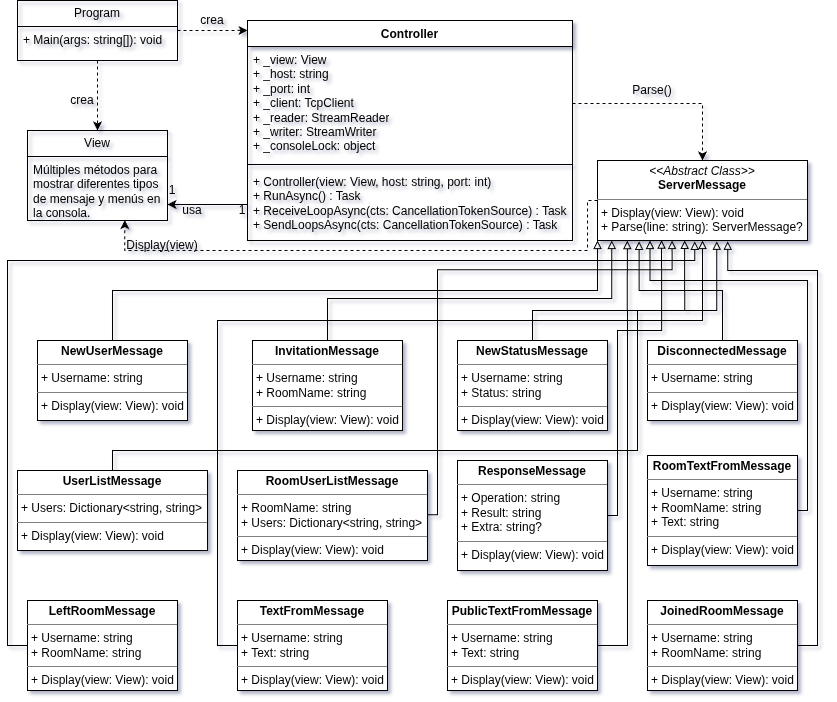

The diagram above was exported from draw.io. Its source (the exported page's mxGraphModel, read from the mxfile embedded in the PNG):
<mxGraphModel dx="1414" dy="828" grid="1" gridSize="10" guides="1" tooltips="1" connect="1" arrows="1" fold="1" page="1" pageScale="1" pageWidth="850" pageHeight="1100" math="0" shadow="0">
  <root>
    <mxCell id="0" />
    <mxCell id="1" parent="0" />
    <mxCell id="A4-9rePNi53XRSYfjf3s-24" edge="1" parent="1" source="A4-9rePNi53XRSYfjf3s-3" style="edgeStyle=orthogonalEdgeStyle;rounded=0;orthogonalLoop=1;jettySize=auto;html=1;entryX=0.5;entryY=0;entryDx=0;entryDy=0;dashed=1;" target="A4-9rePNi53XRSYfjf3s-20">
      <mxGeometry relative="1" as="geometry" />
    </mxCell>
    <mxCell id="A4-9rePNi53XRSYfjf3s-3" parent="1" style="swimlane;fontStyle=0;childLayout=stackLayout;horizontal=1;startSize=26;fillColor=none;horizontalStack=0;resizeParent=1;resizeParentMax=0;resizeLast=0;collapsible=1;marginBottom=0;whiteSpace=wrap;html=1;" value="Program" vertex="1">
      <mxGeometry height="60" width="160" x="40" y="40" as="geometry" />
    </mxCell>
    <mxCell id="A4-9rePNi53XRSYfjf3s-4" parent="A4-9rePNi53XRSYfjf3s-3" style="text;strokeColor=none;fillColor=none;align=left;verticalAlign=top;spacingLeft=4;spacingRight=4;overflow=hidden;rotatable=0;points=[[0,0.5],[1,0.5]];portConstraint=eastwest;whiteSpace=wrap;html=1;" value="+ Main(args: string[]): void" vertex="1">
      <mxGeometry height="34" width="160" y="26" as="geometry" />
    </mxCell>
    <mxCell id="A4-9rePNi53XRSYfjf3s-11" parent="1" style="swimlane;fontStyle=1;align=center;verticalAlign=top;childLayout=stackLayout;horizontal=1;startSize=26;horizontalStack=0;resizeParent=1;resizeParentMax=0;resizeLast=0;collapsible=1;marginBottom=0;whiteSpace=wrap;html=1;" value="Controller" vertex="1">
      <mxGeometry height="220" width="325" x="270" y="60" as="geometry" />
    </mxCell>
    <mxCell id="A4-9rePNi53XRSYfjf3s-12" parent="A4-9rePNi53XRSYfjf3s-11" style="text;strokeColor=none;fillColor=none;align=left;verticalAlign=top;spacingLeft=4;spacingRight=4;overflow=hidden;rotatable=0;points=[[0,0.5],[1,0.5]];portConstraint=eastwest;whiteSpace=wrap;html=1;" value="+ _view: View&lt;div&gt;+ _host: string&lt;/div&gt;&lt;div&gt;+ _port: int&lt;/div&gt;&lt;div&gt;+ _client: TcpClient&lt;/div&gt;&lt;div&gt;+ _reader: StreamReader&lt;/div&gt;&lt;div&gt;+ _writer: StreamWriter&lt;/div&gt;&lt;div&gt;+ _consoleLock: object&lt;/div&gt;" vertex="1">
      <mxGeometry height="114" width="325" y="26" as="geometry" />
    </mxCell>
    <mxCell id="A4-9rePNi53XRSYfjf3s-13" parent="A4-9rePNi53XRSYfjf3s-11" style="line;strokeWidth=1;fillColor=none;align=left;verticalAlign=middle;spacingTop=-1;spacingLeft=3;spacingRight=3;rotatable=0;labelPosition=right;points=[];portConstraint=eastwest;strokeColor=inherit;" value="" vertex="1">
      <mxGeometry height="8" width="325" y="140" as="geometry" />
    </mxCell>
    <mxCell id="A4-9rePNi53XRSYfjf3s-14" parent="A4-9rePNi53XRSYfjf3s-11" style="text;strokeColor=none;fillColor=none;align=left;verticalAlign=top;spacingLeft=4;spacingRight=4;overflow=hidden;rotatable=0;points=[[0,0.5],[1,0.5]];portConstraint=eastwest;whiteSpace=wrap;html=1;" value="+ Controller(view: View, host: string, port: int)&lt;div&gt;+ RunAsync() : Task&lt;/div&gt;&lt;div&gt;+ ReceiveLoopAsync(cts: CancellationTokenSource) : Task&lt;/div&gt;&lt;div&gt;+ SendLoopsAsync(cts:&amp;nbsp;&lt;span style=&quot;background-color: transparent; color: light-dark(rgb(0, 0, 0), rgb(255, 255, 255));&quot;&gt;CancellationTokenSource&lt;/span&gt;&lt;span style=&quot;background-color: transparent; color: light-dark(rgb(0, 0, 0), rgb(255, 255, 255));&quot;&gt;) : Task&lt;/span&gt;&lt;/div&gt;" vertex="1">
      <mxGeometry height="72" width="325" y="148" as="geometry" />
    </mxCell>
    <mxCell id="A4-9rePNi53XRSYfjf3s-20" parent="1" style="swimlane;fontStyle=0;childLayout=stackLayout;horizontal=1;startSize=26;fillColor=none;horizontalStack=0;resizeParent=1;resizeParentMax=0;resizeLast=0;collapsible=1;marginBottom=0;whiteSpace=wrap;html=1;" value="View" vertex="1">
      <mxGeometry height="90" width="140" x="50" y="170" as="geometry" />
    </mxCell>
    <mxCell id="A4-9rePNi53XRSYfjf3s-21" parent="A4-9rePNi53XRSYfjf3s-20" style="text;strokeColor=none;fillColor=none;align=left;verticalAlign=top;spacingLeft=4;spacingRight=4;overflow=hidden;rotatable=0;points=[[0,0.5],[1,0.5]];portConstraint=eastwest;whiteSpace=wrap;html=1;" value="Múltiples métodos para mostrar diferentes tipos de mensaje y menús en la consola.&amp;nbsp;" vertex="1">
      <mxGeometry height="64" width="140" y="26" as="geometry" />
    </mxCell>
    <mxCell id="A4-9rePNi53XRSYfjf3s-25" edge="1" parent="1" source="A4-9rePNi53XRSYfjf3s-3" style="edgeStyle=orthogonalEdgeStyle;rounded=0;orthogonalLoop=1;jettySize=auto;html=1;entryX=0;entryY=0.045;entryDx=0;entryDy=0;entryPerimeter=0;dashed=1;" target="A4-9rePNi53XRSYfjf3s-11">
      <mxGeometry relative="1" as="geometry" />
    </mxCell>
    <mxCell id="A4-9rePNi53XRSYfjf3s-27" edge="1" parent="1" source="A4-9rePNi53XRSYfjf3s-14" style="edgeStyle=orthogonalEdgeStyle;rounded=0;orthogonalLoop=1;jettySize=auto;html=1;entryX=1;entryY=0.75;entryDx=0;entryDy=0;entryPerimeter=0;" target="A4-9rePNi53XRSYfjf3s-21">
      <mxGeometry relative="1" as="geometry" />
    </mxCell>
    <mxCell id="A4-9rePNi53XRSYfjf3s-28" parent="1" style="verticalAlign=top;align=left;overflow=fill;html=1;whiteSpace=wrap;" value="&lt;p style=&quot;margin:0px;margin-top:4px;text-align:center;&quot;&gt;&lt;i&gt;&amp;lt;&amp;lt;Abstract Class&amp;gt;&amp;gt;&lt;/i&gt;&lt;br&gt;&lt;b&gt;ServerMessage&lt;/b&gt;&lt;/p&gt;&lt;hr size=&quot;1&quot; style=&quot;border-style:solid;&quot;&gt;&lt;p style=&quot;margin:0px;margin-left:4px;&quot;&gt;+ Display(view: View): void&lt;br&gt;+ Parse(line: string): ServerMessage?&lt;/p&gt;" vertex="1">
      <mxGeometry height="80" width="210" x="620" y="200" as="geometry" />
    </mxCell>
    <mxCell id="A4-9rePNi53XRSYfjf3s-43" parent="1" style="verticalAlign=top;align=left;overflow=fill;html=1;whiteSpace=wrap;" value="&lt;p style=&quot;margin:0px;margin-top:4px;text-align:center;&quot;&gt;&lt;b&gt;ResponseMessage&lt;/b&gt;&lt;/p&gt;&lt;hr size=&quot;1&quot; style=&quot;border-style:solid;&quot;&gt;&lt;p style=&quot;margin:0px;margin-left:4px;&quot;&gt;+ Operation: string&lt;/p&gt;&lt;p style=&quot;margin:0px;margin-left:4px;&quot;&gt;+ Result: string&lt;/p&gt;&lt;p style=&quot;margin:0px;margin-left:4px;&quot;&gt;+ Extra: string?&lt;/p&gt;&lt;hr size=&quot;1&quot; style=&quot;border-style:solid;&quot;&gt;&lt;p style=&quot;margin:0px;margin-left:4px;&quot;&gt;+ Display(view: View): void&lt;/p&gt;" vertex="1">
      <mxGeometry height="110" width="150" x="480" y="500" as="geometry" />
    </mxCell>
    <mxCell id="A4-9rePNi53XRSYfjf3s-56" edge="1" parent="1" source="A4-9rePNi53XRSYfjf3s-44" style="edgeStyle=orthogonalEdgeStyle;rounded=0;orthogonalLoop=1;jettySize=auto;html=1;exitX=0.5;exitY=0;exitDx=0;exitDy=0;entryX=0;entryY=1;entryDx=0;entryDy=0;endArrow=block;endFill=0;" target="A4-9rePNi53XRSYfjf3s-28">
      <mxGeometry relative="1" as="geometry" />
    </mxCell>
    <mxCell id="A4-9rePNi53XRSYfjf3s-44" parent="1" style="verticalAlign=top;align=left;overflow=fill;html=1;whiteSpace=wrap;" value="&lt;p style=&quot;margin:0px;margin-top:4px;text-align:center;&quot;&gt;&lt;b&gt;NewUserMessage&lt;/b&gt;&lt;/p&gt;&lt;hr size=&quot;1&quot; style=&quot;border-style:solid;&quot;&gt;&lt;p style=&quot;margin:0px;margin-left:4px;&quot;&gt;+ Username: string&lt;br&gt;&lt;/p&gt;&lt;hr size=&quot;1&quot; style=&quot;border-style:solid;&quot;&gt;&lt;p style=&quot;margin:0px;margin-left:4px;&quot;&gt;+ Display(view: View): void&lt;/p&gt;" vertex="1">
      <mxGeometry height="80" width="150" x="60" y="380" as="geometry" />
    </mxCell>
    <mxCell id="A4-9rePNi53XRSYfjf3s-46" parent="1" style="verticalAlign=top;align=left;overflow=fill;html=1;whiteSpace=wrap;" value="&lt;p style=&quot;margin:0px;margin-top:4px;text-align:center;&quot;&gt;&lt;b&gt;NewStatusMessage&lt;/b&gt;&lt;/p&gt;&lt;hr size=&quot;1&quot; style=&quot;border-style:solid;&quot;&gt;&lt;p style=&quot;margin:0px;margin-left:4px;&quot;&gt;+ Username: string&lt;br&gt;&lt;/p&gt;&lt;p style=&quot;margin:0px;margin-left:4px;&quot;&gt;+ Status: string&lt;/p&gt;&lt;hr size=&quot;1&quot; style=&quot;border-style:solid;&quot;&gt;&lt;p style=&quot;margin:0px;margin-left:4px;&quot;&gt;+ Display(view: View): void&lt;/p&gt;" vertex="1">
      <mxGeometry height="90" width="150" x="480" y="380" as="geometry" />
    </mxCell>
    <mxCell id="A4-9rePNi53XRSYfjf3s-47" parent="1" style="verticalAlign=top;align=left;overflow=fill;html=1;whiteSpace=wrap;" value="&lt;p style=&quot;margin:0px;margin-top:4px;text-align:center;&quot;&gt;&lt;b&gt;UserListMessage&lt;/b&gt;&lt;/p&gt;&lt;hr size=&quot;1&quot; style=&quot;border-style:solid;&quot;&gt;&lt;p style=&quot;margin:0px;margin-left:4px;&quot;&gt;+ Users: Dictionary&amp;lt;string, string&amp;gt;&lt;br&gt;&lt;/p&gt;&lt;hr size=&quot;1&quot; style=&quot;border-style:solid;&quot;&gt;&lt;p style=&quot;margin:0px;margin-left:4px;&quot;&gt;+ Display(view: View): void&lt;/p&gt;" vertex="1">
      <mxGeometry height="80" width="190" x="40" y="510" as="geometry" />
    </mxCell>
    <mxCell id="A4-9rePNi53XRSYfjf3s-66" edge="1" parent="1" source="A4-9rePNi53XRSYfjf3s-48" style="edgeStyle=orthogonalEdgeStyle;rounded=0;orthogonalLoop=1;jettySize=auto;html=1;entryX=0.5;entryY=1;entryDx=0;entryDy=0;endArrow=block;endFill=0;" target="A4-9rePNi53XRSYfjf3s-28">
      <mxGeometry relative="1" as="geometry">
        <Array as="points">
          <mxPoint x="240" y="685" />
          <mxPoint x="240" y="360" />
          <mxPoint x="725" y="360" />
        </Array>
      </mxGeometry>
    </mxCell>
    <mxCell id="A4-9rePNi53XRSYfjf3s-48" parent="1" style="verticalAlign=top;align=left;overflow=fill;html=1;whiteSpace=wrap;" value="&lt;p style=&quot;margin:0px;margin-top:4px;text-align:center;&quot;&gt;&lt;b&gt;TextFromMessage&lt;/b&gt;&lt;/p&gt;&lt;hr size=&quot;1&quot; style=&quot;border-style:solid;&quot;&gt;&lt;p style=&quot;margin:0px;margin-left:4px;&quot;&gt;+ Username: string&lt;br&gt;&lt;/p&gt;&lt;p style=&quot;margin:0px;margin-left:4px;&quot;&gt;+ Text: string&lt;/p&gt;&lt;hr size=&quot;1&quot; style=&quot;border-style:solid;&quot;&gt;&lt;p style=&quot;margin:0px;margin-left:4px;&quot;&gt;+ Display(view: View): void&lt;/p&gt;" vertex="1">
      <mxGeometry height="90" width="150" x="260" y="640" as="geometry" />
    </mxCell>
    <mxCell id="A4-9rePNi53XRSYfjf3s-49" parent="1" style="verticalAlign=top;align=left;overflow=fill;html=1;whiteSpace=wrap;" value="&lt;p style=&quot;margin:0px;margin-top:4px;text-align:center;&quot;&gt;&lt;b&gt;PublicTextFromMessage&lt;/b&gt;&lt;/p&gt;&lt;hr size=&quot;1&quot; style=&quot;border-style:solid;&quot;&gt;&lt;p style=&quot;margin:0px;margin-left:4px;&quot;&gt;+ Username: string&lt;br&gt;&lt;/p&gt;&lt;p style=&quot;margin:0px;margin-left:4px;&quot;&gt;+ Text: string&lt;/p&gt;&lt;hr size=&quot;1&quot; style=&quot;border-style:solid;&quot;&gt;&lt;p style=&quot;margin:0px;margin-left:4px;&quot;&gt;+ Display(view: View): void&lt;/p&gt;" vertex="1">
      <mxGeometry height="90" width="150" x="470" y="640" as="geometry" />
    </mxCell>
    <mxCell id="A4-9rePNi53XRSYfjf3s-50" parent="1" style="verticalAlign=top;align=left;overflow=fill;html=1;whiteSpace=wrap;" value="&lt;p style=&quot;margin:0px;margin-top:4px;text-align:center;&quot;&gt;&lt;b&gt;InvitationMessage&lt;/b&gt;&lt;/p&gt;&lt;hr size=&quot;1&quot; style=&quot;border-style:solid;&quot;&gt;&lt;p style=&quot;margin:0px;margin-left:4px;&quot;&gt;+ Username: string&lt;br&gt;&lt;/p&gt;&lt;p style=&quot;margin:0px;margin-left:4px;&quot;&gt;+ RoomName: string&lt;/p&gt;&lt;hr size=&quot;1&quot; style=&quot;border-style:solid;&quot;&gt;&lt;p style=&quot;margin:0px;margin-left:4px;&quot;&gt;+ Display(view: View): void&lt;/p&gt;" vertex="1">
      <mxGeometry height="90" width="150" x="275" y="380" as="geometry" />
    </mxCell>
    <mxCell id="A4-9rePNi53XRSYfjf3s-51" parent="1" style="verticalAlign=top;align=left;overflow=fill;html=1;whiteSpace=wrap;" value="&lt;p style=&quot;margin:0px;margin-top:4px;text-align:center;&quot;&gt;&lt;b&gt;JoinedRoomMessage&lt;/b&gt;&lt;/p&gt;&lt;hr size=&quot;1&quot; style=&quot;border-style:solid;&quot;&gt;&lt;p style=&quot;margin:0px;margin-left:4px;&quot;&gt;+ Username: string&lt;br&gt;&lt;/p&gt;&lt;p style=&quot;margin:0px;margin-left:4px;&quot;&gt;+ RoomName: string&lt;/p&gt;&lt;hr size=&quot;1&quot; style=&quot;border-style:solid;&quot;&gt;&lt;p style=&quot;margin:0px;margin-left:4px;&quot;&gt;+ Display(view: View): void&lt;/p&gt;" vertex="1">
      <mxGeometry height="90" width="150" x="670" y="640" as="geometry" />
    </mxCell>
    <mxCell id="A4-9rePNi53XRSYfjf3s-52" parent="1" style="verticalAlign=top;align=left;overflow=fill;html=1;whiteSpace=wrap;" value="&lt;p style=&quot;margin:0px;margin-top:4px;text-align:center;&quot;&gt;&lt;b&gt;RoomUserListMessage&lt;/b&gt;&lt;/p&gt;&lt;hr size=&quot;1&quot; style=&quot;border-style:solid;&quot;&gt;&lt;p style=&quot;margin:0px;margin-left:4px;&quot;&gt;+ RoomName: string&lt;br&gt;+ Users: Dictionary&amp;lt;string, string&amp;gt;&lt;br&gt;&lt;/p&gt;&lt;hr size=&quot;1&quot; style=&quot;border-style:solid;&quot;&gt;&lt;p style=&quot;margin:0px;margin-left:4px;&quot;&gt;+ Display(view: View): void&lt;/p&gt;" vertex="1">
      <mxGeometry height="90" width="190" x="260" y="510" as="geometry" />
    </mxCell>
    <mxCell id="A4-9rePNi53XRSYfjf3s-60" edge="1" parent="1" source="A4-9rePNi53XRSYfjf3s-53" style="edgeStyle=orthogonalEdgeStyle;rounded=0;orthogonalLoop=1;jettySize=auto;html=1;entryX=0.25;entryY=1;entryDx=0;entryDy=0;endArrow=block;endFill=0;" target="A4-9rePNi53XRSYfjf3s-28">
      <mxGeometry relative="1" as="geometry">
        <Array as="points">
          <mxPoint x="830" y="550" />
          <mxPoint x="830" y="320" />
          <mxPoint x="673" y="320" />
        </Array>
      </mxGeometry>
    </mxCell>
    <mxCell id="A4-9rePNi53XRSYfjf3s-53" parent="1" style="verticalAlign=top;align=left;overflow=fill;html=1;whiteSpace=wrap;" value="&lt;p style=&quot;margin:0px;margin-top:4px;text-align:center;&quot;&gt;&lt;b&gt;RoomTextFromMessage&lt;/b&gt;&lt;/p&gt;&lt;hr size=&quot;1&quot; style=&quot;border-style:solid;&quot;&gt;&lt;p style=&quot;margin:0px;margin-left:4px;&quot;&gt;+ Username: string&lt;br&gt;&lt;/p&gt;&lt;p style=&quot;margin:0px;margin-left:4px;&quot;&gt;+ RoomName: string&lt;/p&gt;&lt;p style=&quot;margin:0px;margin-left:4px;&quot;&gt;+ Text: string&lt;/p&gt;&lt;hr size=&quot;1&quot; style=&quot;border-style:solid;&quot;&gt;&lt;p style=&quot;margin:0px;margin-left:4px;&quot;&gt;+ Display(view: View): void&lt;/p&gt;" vertex="1">
      <mxGeometry height="110" width="150" x="670" y="495" as="geometry" />
    </mxCell>
    <mxCell id="A4-9rePNi53XRSYfjf3s-54" parent="1" style="verticalAlign=top;align=left;overflow=fill;html=1;whiteSpace=wrap;" value="&lt;p style=&quot;margin:0px;margin-top:4px;text-align:center;&quot;&gt;&lt;b&gt;LeftRoomMessage&lt;/b&gt;&lt;/p&gt;&lt;hr size=&quot;1&quot; style=&quot;border-style:solid;&quot;&gt;&lt;p style=&quot;margin:0px;margin-left:4px;&quot;&gt;+ Username: string&lt;br&gt;&lt;/p&gt;&lt;p style=&quot;margin:0px;margin-left:4px;&quot;&gt;+ RoomName: string&lt;/p&gt;&lt;hr size=&quot;1&quot; style=&quot;border-style:solid;&quot;&gt;&lt;p style=&quot;margin:0px;margin-left:4px;&quot;&gt;+ Display(view: View): void&lt;/p&gt;" vertex="1">
      <mxGeometry height="90" width="150" x="50" y="640" as="geometry" />
    </mxCell>
    <mxCell id="A4-9rePNi53XRSYfjf3s-55" parent="1" style="verticalAlign=top;align=left;overflow=fill;html=1;whiteSpace=wrap;" value="&lt;p style=&quot;margin:0px;margin-top:4px;text-align:center;&quot;&gt;&lt;b&gt;DisconnectedMessage&lt;/b&gt;&lt;/p&gt;&lt;hr size=&quot;1&quot; style=&quot;border-style:solid;&quot;&gt;&lt;p style=&quot;margin:0px;margin-left:4px;&quot;&gt;+ Username: string&lt;br&gt;&lt;/p&gt;&lt;hr size=&quot;1&quot; style=&quot;border-style:solid;&quot;&gt;&lt;p style=&quot;margin:0px;margin-left:4px;&quot;&gt;+ Display(view: View): void&lt;/p&gt;" vertex="1">
      <mxGeometry height="80" width="150" x="670" y="380" as="geometry" />
    </mxCell>
    <mxCell id="A4-9rePNi53XRSYfjf3s-57" edge="1" parent="1" source="A4-9rePNi53XRSYfjf3s-50" style="edgeStyle=orthogonalEdgeStyle;rounded=0;orthogonalLoop=1;jettySize=auto;html=1;entryX=0.068;entryY=1.031;entryDx=0;entryDy=0;entryPerimeter=0;endArrow=block;endFill=0;exitX=0.5;exitY=0;exitDx=0;exitDy=0;">
      <mxGeometry relative="1" as="geometry">
        <Array as="points">
          <mxPoint x="350" y="338" />
          <mxPoint x="634" y="338" />
        </Array>
        <mxPoint x="350" y="377.52" as="sourcePoint" />
        <mxPoint x="634.28" y="279.9999999999999" as="targetPoint" />
      </mxGeometry>
    </mxCell>
    <mxCell id="A4-9rePNi53XRSYfjf3s-58" edge="1" parent="1" source="A4-9rePNi53XRSYfjf3s-46" style="edgeStyle=orthogonalEdgeStyle;rounded=0;orthogonalLoop=1;jettySize=auto;html=1;entryX=0.142;entryY=1.002;entryDx=0;entryDy=0;entryPerimeter=0;endArrow=block;endFill=0;" target="A4-9rePNi53XRSYfjf3s-28">
      <mxGeometry relative="1" as="geometry">
        <Array as="points">
          <mxPoint x="555" y="350" />
          <mxPoint x="650" y="350" />
        </Array>
      </mxGeometry>
    </mxCell>
    <mxCell id="A4-9rePNi53XRSYfjf3s-59" edge="1" parent="1" source="A4-9rePNi53XRSYfjf3s-55" style="edgeStyle=orthogonalEdgeStyle;rounded=0;orthogonalLoop=1;jettySize=auto;html=1;entryX=0.198;entryY=1.011;entryDx=0;entryDy=0;entryPerimeter=0;endArrow=block;endFill=0;" target="A4-9rePNi53XRSYfjf3s-28">
      <mxGeometry relative="1" as="geometry" />
    </mxCell>
    <mxCell id="A4-9rePNi53XRSYfjf3s-62" edge="1" parent="1" source="A4-9rePNi53XRSYfjf3s-43" style="edgeStyle=orthogonalEdgeStyle;rounded=0;orthogonalLoop=1;jettySize=auto;html=1;entryX=0.305;entryY=0.996;entryDx=0;entryDy=0;entryPerimeter=0;endArrow=block;endFill=0;" target="A4-9rePNi53XRSYfjf3s-28">
      <mxGeometry relative="1" as="geometry">
        <Array as="points">
          <mxPoint x="640" y="555" />
          <mxPoint x="640" y="370" />
          <mxPoint x="684" y="370" />
        </Array>
      </mxGeometry>
    </mxCell>
    <mxCell id="A4-9rePNi53XRSYfjf3s-63" edge="1" parent="1" style="edgeStyle=orthogonalEdgeStyle;rounded=0;orthogonalLoop=1;jettySize=auto;html=1;entryX=0.355;entryY=1.01;entryDx=0;entryDy=0;entryPerimeter=0;endArrow=block;endFill=0;">
      <mxGeometry relative="1" as="geometry">
        <Array as="points">
          <mxPoint x="460" y="554.2" />
          <mxPoint x="460" y="309.2" />
          <mxPoint x="695" y="309.2" />
        </Array>
        <mxPoint x="450" y="554.2" as="sourcePoint" />
        <mxPoint x="694.55" y="280" as="targetPoint" />
      </mxGeometry>
    </mxCell>
    <mxCell id="A4-9rePNi53XRSYfjf3s-64" edge="1" parent="1" source="A4-9rePNi53XRSYfjf3s-47" style="edgeStyle=orthogonalEdgeStyle;rounded=0;orthogonalLoop=1;jettySize=auto;html=1;entryX=0.415;entryY=0.999;entryDx=0;entryDy=0;entryPerimeter=0;endArrow=block;endFill=0;" target="A4-9rePNi53XRSYfjf3s-28">
      <mxGeometry relative="1" as="geometry">
        <Array as="points">
          <mxPoint x="135" y="490" />
          <mxPoint x="660" y="490" />
          <mxPoint x="660" y="350" />
          <mxPoint x="707" y="350" />
        </Array>
      </mxGeometry>
    </mxCell>
    <mxCell id="A4-9rePNi53XRSYfjf3s-65" edge="1" parent="1" source="A4-9rePNi53XRSYfjf3s-54" style="edgeStyle=orthogonalEdgeStyle;rounded=0;orthogonalLoop=1;jettySize=auto;html=1;entryX=0.463;entryY=1.011;entryDx=0;entryDy=0;entryPerimeter=0;endArrow=block;endFill=0;" target="A4-9rePNi53XRSYfjf3s-28">
      <mxGeometry relative="1" as="geometry">
        <Array as="points">
          <mxPoint x="30" y="685" />
          <mxPoint x="30" y="300" />
          <mxPoint x="717" y="300" />
        </Array>
      </mxGeometry>
    </mxCell>
    <mxCell id="A4-9rePNi53XRSYfjf3s-67" edge="1" parent="1" source="A4-9rePNi53XRSYfjf3s-49" style="edgeStyle=orthogonalEdgeStyle;rounded=0;orthogonalLoop=1;jettySize=auto;html=1;entryX=0.568;entryY=1.01;entryDx=0;entryDy=0;entryPerimeter=0;endArrow=block;endFill=0;" target="A4-9rePNi53XRSYfjf3s-28">
      <mxGeometry relative="1" as="geometry">
        <Array as="points">
          <mxPoint x="650" y="685" />
          <mxPoint x="650" y="350" />
          <mxPoint x="739" y="350" />
        </Array>
      </mxGeometry>
    </mxCell>
    <mxCell id="A4-9rePNi53XRSYfjf3s-69" edge="1" parent="1" source="A4-9rePNi53XRSYfjf3s-51" style="edgeStyle=orthogonalEdgeStyle;rounded=0;orthogonalLoop=1;jettySize=auto;html=1;entryX=0.62;entryY=1.009;entryDx=0;entryDy=0;entryPerimeter=0;endArrow=block;endFill=0;" target="A4-9rePNi53XRSYfjf3s-28">
      <mxGeometry relative="1" as="geometry">
        <Array as="points">
          <mxPoint x="840" y="685" />
          <mxPoint x="840" y="310" />
          <mxPoint x="750" y="310" />
        </Array>
      </mxGeometry>
    </mxCell>
    <mxCell id="A4-9rePNi53XRSYfjf3s-70" parent="1" style="text;html=1;whiteSpace=wrap;strokeColor=none;fillColor=none;align=center;verticalAlign=middle;rounded=0;" value="crea" vertex="1">
      <mxGeometry height="20" width="50" x="210" y="50" as="geometry" />
    </mxCell>
    <mxCell id="A4-9rePNi53XRSYfjf3s-71" parent="1" style="text;html=1;whiteSpace=wrap;strokeColor=none;fillColor=none;align=center;verticalAlign=middle;rounded=0;" value="crea" vertex="1">
      <mxGeometry height="20" width="50" x="80" y="130" as="geometry" />
    </mxCell>
    <mxCell id="A4-9rePNi53XRSYfjf3s-72" parent="1" style="text;html=1;whiteSpace=wrap;strokeColor=none;fillColor=none;align=center;verticalAlign=middle;rounded=0;" value="usa" vertex="1">
      <mxGeometry height="20" width="50" x="190" y="240" as="geometry" />
    </mxCell>
    <mxCell id="A4-9rePNi53XRSYfjf3s-73" parent="1" style="text;html=1;whiteSpace=wrap;strokeColor=none;fillColor=none;align=center;verticalAlign=middle;rounded=0;" value="1" vertex="1">
      <mxGeometry height="20" width="10" x="260" y="240" as="geometry" />
    </mxCell>
    <mxCell id="A4-9rePNi53XRSYfjf3s-74" parent="1" style="text;html=1;whiteSpace=wrap;strokeColor=none;fillColor=none;align=center;verticalAlign=middle;rounded=0;" value="1" vertex="1">
      <mxGeometry height="20" width="10" x="190" y="220" as="geometry" />
    </mxCell>
    <mxCell id="A4-9rePNi53XRSYfjf3s-75" edge="1" parent="1" source="A4-9rePNi53XRSYfjf3s-12" style="edgeStyle=orthogonalEdgeStyle;rounded=0;orthogonalLoop=1;jettySize=auto;html=1;entryX=0.5;entryY=0;entryDx=0;entryDy=0;dashed=1;" target="A4-9rePNi53XRSYfjf3s-28">
      <mxGeometry relative="1" as="geometry" />
    </mxCell>
    <mxCell id="A4-9rePNi53XRSYfjf3s-76" parent="1" style="text;html=1;whiteSpace=wrap;strokeColor=none;fillColor=none;align=center;verticalAlign=middle;rounded=0;" value="Parse()" vertex="1">
      <mxGeometry height="20" width="50" x="650" y="120" as="geometry" />
    </mxCell>
    <mxCell id="A4-9rePNi53XRSYfjf3s-78" edge="1" parent="1" source="A4-9rePNi53XRSYfjf3s-28" style="edgeStyle=orthogonalEdgeStyle;rounded=0;orthogonalLoop=1;jettySize=auto;html=1;entryX=0.695;entryY=0.994;entryDx=0;entryDy=0;entryPerimeter=0;dashed=1;" target="A4-9rePNi53XRSYfjf3s-21">
      <mxGeometry relative="1" as="geometry">
        <Array as="points">
          <mxPoint x="610" y="240" />
          <mxPoint x="610" y="290" />
          <mxPoint x="147" y="290" />
        </Array>
      </mxGeometry>
    </mxCell>
    <mxCell id="A4-9rePNi53XRSYfjf3s-79" parent="1" style="text;html=1;whiteSpace=wrap;strokeColor=none;fillColor=none;align=center;verticalAlign=middle;rounded=0;" value="Display(view)" vertex="1">
      <mxGeometry height="10" width="50" x="160" y="280" as="geometry" />
    </mxCell>
  </root>
</mxGraphModel>